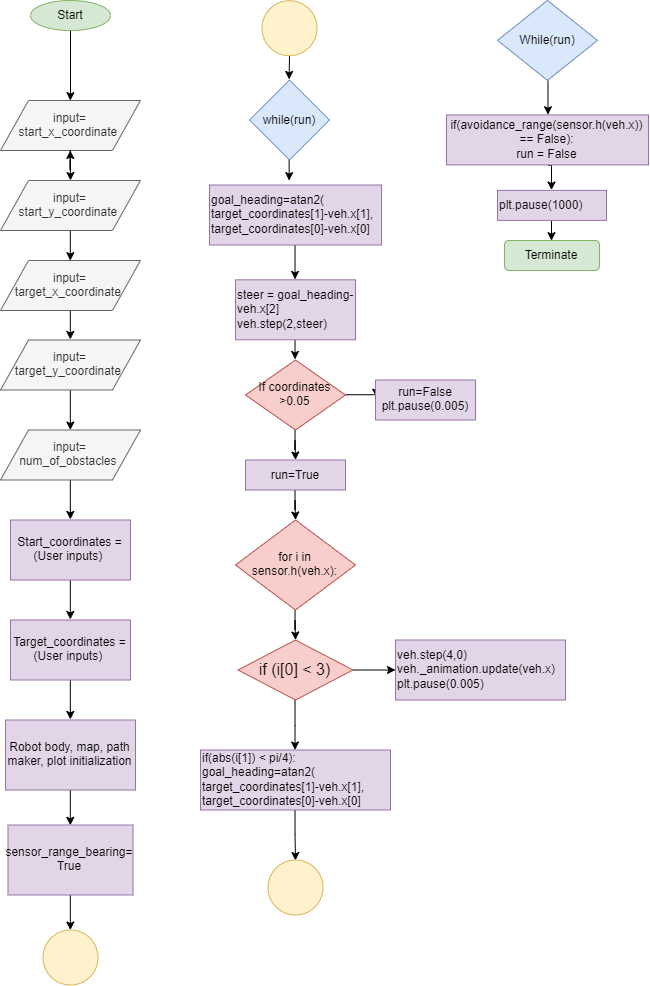

The diagram above was exported from draw.io. Its source (the exported page's mxGraphModel, read from the mxfile embedded in the PNG):
<mxGraphModel dx="929" dy="354" grid="1" gridSize="10" guides="1" tooltips="1" connect="1" arrows="1" fold="1" page="1" pageScale="1" pageWidth="850" pageHeight="1100" math="0" shadow="0">
  <root>
    <mxCell id="0" />
    <mxCell id="1" parent="0" />
    <mxCell id="yS7zfQjY0PB5mLIirMrg-1" style="edgeStyle=orthogonalEdgeStyle;rounded=0;orthogonalLoop=1;jettySize=auto;html=1;" edge="1" parent="1" source="yS7zfQjY0PB5mLIirMrg-2">
      <mxGeometry relative="1" as="geometry">
        <mxPoint x="70" y="100" as="targetPoint" />
        <Array as="points">
          <mxPoint x="70" y="90" />
        </Array>
      </mxGeometry>
    </mxCell>
    <mxCell id="yS7zfQjY0PB5mLIirMrg-2" value="Start" style="ellipse;whiteSpace=wrap;html=1;fillColor=#d5e8d4;strokeColor=#82b366;" vertex="1" parent="1">
      <mxGeometry x="30" width="80" height="30" as="geometry" />
    </mxCell>
    <mxCell id="yS7zfQjY0PB5mLIirMrg-3" style="edgeStyle=orthogonalEdgeStyle;rounded=0;orthogonalLoop=1;jettySize=auto;html=1;" edge="1" parent="1" source="yS7zfQjY0PB5mLIirMrg-4">
      <mxGeometry relative="1" as="geometry">
        <mxPoint x="70" y="180" as="targetPoint" />
      </mxGeometry>
    </mxCell>
    <mxCell id="yS7zfQjY0PB5mLIirMrg-4" value="input= start_x_coordinate&amp;nbsp;" style="shape=parallelogram;perimeter=parallelogramPerimeter;whiteSpace=wrap;html=1;direction=west;fillColor=#f5f5f5;strokeColor=#666666;fontColor=#333333;" vertex="1" parent="1">
      <mxGeometry y="100" width="140" height="50" as="geometry" />
    </mxCell>
    <mxCell id="yS7zfQjY0PB5mLIirMrg-5" style="edgeStyle=orthogonalEdgeStyle;rounded=0;orthogonalLoop=1;jettySize=auto;html=1;exitX=0.5;exitY=0;exitDx=0;exitDy=0;" edge="1" parent="1" source="yS7zfQjY0PB5mLIirMrg-4" target="yS7zfQjY0PB5mLIirMrg-4">
      <mxGeometry relative="1" as="geometry" />
    </mxCell>
    <mxCell id="yS7zfQjY0PB5mLIirMrg-93" style="edgeStyle=orthogonalEdgeStyle;rounded=0;orthogonalLoop=1;jettySize=auto;html=1;exitX=0.5;exitY=0;exitDx=0;exitDy=0;entryX=0.5;entryY=1;entryDx=0;entryDy=0;" edge="1" parent="1" source="yS7zfQjY0PB5mLIirMrg-7" target="yS7zfQjY0PB5mLIirMrg-10">
      <mxGeometry relative="1" as="geometry" />
    </mxCell>
    <mxCell id="yS7zfQjY0PB5mLIirMrg-7" value="input= start_y_coordinate&amp;nbsp;" style="shape=parallelogram;perimeter=parallelogramPerimeter;whiteSpace=wrap;html=1;direction=west;fillColor=#f5f5f5;strokeColor=#666666;fontColor=#333333;" vertex="1" parent="1">
      <mxGeometry y="180" width="140" height="50" as="geometry" />
    </mxCell>
    <mxCell id="yS7zfQjY0PB5mLIirMrg-94" style="edgeStyle=orthogonalEdgeStyle;rounded=0;orthogonalLoop=1;jettySize=auto;html=1;exitX=0.5;exitY=0;exitDx=0;exitDy=0;entryX=0.5;entryY=1;entryDx=0;entryDy=0;" edge="1" parent="1" source="yS7zfQjY0PB5mLIirMrg-10" target="yS7zfQjY0PB5mLIirMrg-13">
      <mxGeometry relative="1" as="geometry" />
    </mxCell>
    <mxCell id="yS7zfQjY0PB5mLIirMrg-10" value="input= target_x_coordinate&amp;nbsp;" style="shape=parallelogram;perimeter=parallelogramPerimeter;whiteSpace=wrap;html=1;direction=west;fillColor=#f5f5f5;strokeColor=#666666;fontColor=#333333;" vertex="1" parent="1">
      <mxGeometry y="260" width="140" height="50" as="geometry" />
    </mxCell>
    <mxCell id="yS7zfQjY0PB5mLIirMrg-95" style="edgeStyle=orthogonalEdgeStyle;rounded=0;orthogonalLoop=1;jettySize=auto;html=1;exitX=0.5;exitY=0;exitDx=0;exitDy=0;entryX=0.5;entryY=1;entryDx=0;entryDy=0;" edge="1" parent="1" source="yS7zfQjY0PB5mLIirMrg-13" target="yS7zfQjY0PB5mLIirMrg-90">
      <mxGeometry relative="1" as="geometry" />
    </mxCell>
    <mxCell id="yS7zfQjY0PB5mLIirMrg-13" value="input= target_y_coordinate&amp;nbsp;" style="shape=parallelogram;perimeter=parallelogramPerimeter;whiteSpace=wrap;html=1;direction=west;fillColor=#f5f5f5;strokeColor=#666666;fontColor=#333333;" vertex="1" parent="1">
      <mxGeometry y="339.5" width="140" height="50" as="geometry" />
    </mxCell>
    <mxCell id="yS7zfQjY0PB5mLIirMrg-97" style="edgeStyle=orthogonalEdgeStyle;rounded=0;orthogonalLoop=1;jettySize=auto;html=1;exitX=0.5;exitY=1;exitDx=0;exitDy=0;entryX=0.5;entryY=0;entryDx=0;entryDy=0;" edge="1" parent="1" source="yS7zfQjY0PB5mLIirMrg-16" target="yS7zfQjY0PB5mLIirMrg-18">
      <mxGeometry relative="1" as="geometry" />
    </mxCell>
    <mxCell id="yS7zfQjY0PB5mLIirMrg-16" value="Start_coordinates = (User inputs)&amp;nbsp;" style="rounded=0;whiteSpace=wrap;html=1;fillColor=#e1d5e7;strokeColor=#9673a6;" vertex="1" parent="1">
      <mxGeometry x="10" y="519.5" width="120" height="60" as="geometry" />
    </mxCell>
    <mxCell id="yS7zfQjY0PB5mLIirMrg-98" style="edgeStyle=orthogonalEdgeStyle;rounded=0;orthogonalLoop=1;jettySize=auto;html=1;exitX=0.5;exitY=1;exitDx=0;exitDy=0;entryX=0.5;entryY=0;entryDx=0;entryDy=0;" edge="1" parent="1" source="yS7zfQjY0PB5mLIirMrg-18" target="yS7zfQjY0PB5mLIirMrg-24">
      <mxGeometry relative="1" as="geometry" />
    </mxCell>
    <mxCell id="yS7zfQjY0PB5mLIirMrg-18" value="Target_coordinates = (User inputs)&amp;nbsp;" style="rounded=0;whiteSpace=wrap;html=1;fillColor=#e1d5e7;strokeColor=#9673a6;" vertex="1" parent="1">
      <mxGeometry x="10" y="619.5" width="120" height="60" as="geometry" />
    </mxCell>
    <mxCell id="yS7zfQjY0PB5mLIirMrg-99" style="edgeStyle=orthogonalEdgeStyle;rounded=0;orthogonalLoop=1;jettySize=auto;html=1;exitX=0.5;exitY=1;exitDx=0;exitDy=0;entryX=0.5;entryY=0;entryDx=0;entryDy=0;" edge="1" parent="1" source="yS7zfQjY0PB5mLIirMrg-24" target="yS7zfQjY0PB5mLIirMrg-26">
      <mxGeometry relative="1" as="geometry" />
    </mxCell>
    <mxCell id="yS7zfQjY0PB5mLIirMrg-24" value="Robot body, map, path maker, plot initialization" style="rounded=0;whiteSpace=wrap;html=1;fillColor=#e1d5e7;strokeColor=#9673a6;" vertex="1" parent="1">
      <mxGeometry x="5" y="719.5" width="130" height="70" as="geometry" />
    </mxCell>
    <mxCell id="yS7zfQjY0PB5mLIirMrg-100" style="edgeStyle=orthogonalEdgeStyle;rounded=0;orthogonalLoop=1;jettySize=auto;html=1;exitX=0.5;exitY=1;exitDx=0;exitDy=0;" edge="1" parent="1" source="yS7zfQjY0PB5mLIirMrg-26">
      <mxGeometry relative="1" as="geometry">
        <mxPoint x="69.82352941176475" y="929.5294117647059" as="targetPoint" />
      </mxGeometry>
    </mxCell>
    <mxCell id="yS7zfQjY0PB5mLIirMrg-26" value="sensor_range_bearing= True" style="rounded=0;whiteSpace=wrap;html=1;fillColor=#e1d5e7;strokeColor=#9673a6;" vertex="1" parent="1">
      <mxGeometry x="7.5" y="824.5" width="125" height="70" as="geometry" />
    </mxCell>
    <mxCell id="yS7zfQjY0PB5mLIirMrg-140" style="edgeStyle=orthogonalEdgeStyle;rounded=0;orthogonalLoop=1;jettySize=auto;html=1;exitX=0.5;exitY=1;exitDx=0;exitDy=0;" edge="1" parent="1" source="yS7zfQjY0PB5mLIirMrg-28">
      <mxGeometry relative="1" as="geometry">
        <mxPoint x="288.82352941176464" y="180.11764705882354" as="targetPoint" />
      </mxGeometry>
    </mxCell>
    <mxCell id="yS7zfQjY0PB5mLIirMrg-28" value="while(run)" style="rhombus;whiteSpace=wrap;html=1;fillColor=#dae8fc;strokeColor=#6c8ebf;" vertex="1" parent="1">
      <mxGeometry x="249" y="79.5" width="80" height="80" as="geometry" />
    </mxCell>
    <mxCell id="yS7zfQjY0PB5mLIirMrg-141" style="edgeStyle=orthogonalEdgeStyle;rounded=0;orthogonalLoop=1;jettySize=auto;html=1;exitX=0.5;exitY=1;exitDx=0;exitDy=0;entryX=0.5;entryY=0;entryDx=0;entryDy=0;" edge="1" parent="1" source="yS7zfQjY0PB5mLIirMrg-30" target="yS7zfQjY0PB5mLIirMrg-65">
      <mxGeometry relative="1" as="geometry" />
    </mxCell>
    <mxCell id="yS7zfQjY0PB5mLIirMrg-30" value="&lt;span style=&quot;font-family: &amp;#34;gg sans&amp;#34; , &amp;#34;noto sans&amp;#34; , &amp;#34;helvetica neue&amp;#34; , &amp;#34;helvetica&amp;#34; , &amp;#34;arial&amp;#34; , sans-serif&quot;&gt;    goal_heading=atan2(&lt;br&gt;                target_coordinates[1]-veh.x[1], &lt;br&gt;                target_coordinates[0]-veh.x[0]&lt;/span&gt;" style="rounded=0;whiteSpace=wrap;html=1;fillColor=#e1d5e7;align=left;strokeColor=#9673a6;" vertex="1" parent="1">
      <mxGeometry x="209" y="184.5" width="172" height="60" as="geometry" />
    </mxCell>
    <mxCell id="yS7zfQjY0PB5mLIirMrg-142" style="edgeStyle=orthogonalEdgeStyle;rounded=0;orthogonalLoop=1;jettySize=auto;html=1;exitX=0.5;exitY=1;exitDx=0;exitDy=0;entryX=0.5;entryY=0;entryDx=0;entryDy=0;" edge="1" parent="1" source="yS7zfQjY0PB5mLIirMrg-65" target="yS7zfQjY0PB5mLIirMrg-107">
      <mxGeometry relative="1" as="geometry" />
    </mxCell>
    <mxCell id="yS7zfQjY0PB5mLIirMrg-65" value="&lt;span style=&quot;font-family: &amp;#34;gg sans&amp;#34; , &amp;#34;noto sans&amp;#34; , &amp;#34;helvetica neue&amp;#34; , &amp;#34;helvetica&amp;#34; , &amp;#34;arial&amp;#34; , sans-serif&quot;&gt;&lt;font style=&quot;font-size: 12px&quot;&gt; steer = goal_heading- veh.x[2]&lt;br/&gt;    veh.step(2,steer)&lt;/font&gt;&lt;/span&gt;" style="rounded=0;whiteSpace=wrap;html=1;fillColor=#e1d5e7;align=left;strokeColor=#9673a6;" vertex="1" parent="1">
      <mxGeometry x="235" y="279.2975858800552" width="120" height="60" as="geometry" />
    </mxCell>
    <mxCell id="yS7zfQjY0PB5mLIirMrg-96" style="edgeStyle=orthogonalEdgeStyle;rounded=0;orthogonalLoop=1;jettySize=auto;html=1;exitX=0.5;exitY=0;exitDx=0;exitDy=0;entryX=0.5;entryY=0;entryDx=0;entryDy=0;" edge="1" parent="1" source="yS7zfQjY0PB5mLIirMrg-90" target="yS7zfQjY0PB5mLIirMrg-16">
      <mxGeometry relative="1" as="geometry" />
    </mxCell>
    <mxCell id="yS7zfQjY0PB5mLIirMrg-90" value="input= num_of_obstacles&amp;nbsp;" style="shape=parallelogram;perimeter=parallelogramPerimeter;whiteSpace=wrap;html=1;direction=west;fillColor=#f5f5f5;strokeColor=#666666;fontColor=#333333;" vertex="1" parent="1">
      <mxGeometry y="429.5" width="140" height="50" as="geometry" />
    </mxCell>
    <mxCell id="yS7zfQjY0PB5mLIirMrg-101" value="" style="ellipse;whiteSpace=wrap;html=1;aspect=fixed;fillColor=#fff2cc;strokeColor=#d6b656;" vertex="1" parent="1">
      <mxGeometry x="42.5" y="929.5" width="55" height="55" as="geometry" />
    </mxCell>
    <mxCell id="yS7zfQjY0PB5mLIirMrg-104" value="Terminate" style="rounded=1;whiteSpace=wrap;html=1;fillColor=#d5e8d4;strokeColor=#82b366;" vertex="1" parent="1">
      <mxGeometry x="504" y="240.01198084214153" width="95" height="30" as="geometry" />
    </mxCell>
    <mxCell id="yS7zfQjY0PB5mLIirMrg-105" style="edgeStyle=orthogonalEdgeStyle;rounded=0;orthogonalLoop=1;jettySize=auto;html=1;" edge="1" parent="1" source="yS7zfQjY0PB5mLIirMrg-107">
      <mxGeometry relative="1" as="geometry">
        <mxPoint x="295" y="459.5" as="targetPoint" />
      </mxGeometry>
    </mxCell>
    <mxCell id="yS7zfQjY0PB5mLIirMrg-106" style="edgeStyle=orthogonalEdgeStyle;rounded=0;orthogonalLoop=1;jettySize=auto;html=1;exitX=1;exitY=0.5;exitDx=0;exitDy=0;" edge="1" parent="1" source="yS7zfQjY0PB5mLIirMrg-107">
      <mxGeometry relative="1" as="geometry">
        <mxPoint x="376.16666666666697" y="397" as="targetPoint" />
      </mxGeometry>
    </mxCell>
    <mxCell id="yS7zfQjY0PB5mLIirMrg-107" value="If coordinates &amp;gt;0.05" style="rhombus;whiteSpace=wrap;html=1;fillColor=#f8cecc;strokeColor=#b85450;" vertex="1" parent="1">
      <mxGeometry x="245" y="359.5" width="100" height="70" as="geometry" />
    </mxCell>
    <mxCell id="yS7zfQjY0PB5mLIirMrg-108" style="edgeStyle=orthogonalEdgeStyle;rounded=0;orthogonalLoop=1;jettySize=auto;html=1;" edge="1" parent="1" source="yS7zfQjY0PB5mLIirMrg-109">
      <mxGeometry relative="1" as="geometry">
        <mxPoint x="295" y="519.5" as="targetPoint" />
      </mxGeometry>
    </mxCell>
    <mxCell id="yS7zfQjY0PB5mLIirMrg-109" value="run=True" style="rounded=0;whiteSpace=wrap;html=1;fillColor=#e1d5e7;strokeColor=#9673a6;" vertex="1" parent="1">
      <mxGeometry x="245" y="459.5" width="100" height="30" as="geometry" />
    </mxCell>
    <mxCell id="yS7zfQjY0PB5mLIirMrg-110" value="run=False&lt;br&gt;plt.pause(0.005)" style="rounded=0;whiteSpace=wrap;html=1;fillColor=#e1d5e7;strokeColor=#9673a6;" vertex="1" parent="1">
      <mxGeometry x="375" y="379.5" width="100" height="40" as="geometry" />
    </mxCell>
    <mxCell id="yS7zfQjY0PB5mLIirMrg-111" style="edgeStyle=orthogonalEdgeStyle;rounded=0;orthogonalLoop=1;jettySize=auto;html=1;" edge="1" parent="1" source="yS7zfQjY0PB5mLIirMrg-112">
      <mxGeometry relative="1" as="geometry">
        <mxPoint x="295" y="639.5" as="targetPoint" />
      </mxGeometry>
    </mxCell>
    <mxCell id="yS7zfQjY0PB5mLIirMrg-112" value="&lt;span style=&quot;font-family: &amp;#34;gg sans&amp;#34; , &amp;#34;noto sans&amp;#34; , &amp;#34;helvetica neue&amp;#34; , &amp;#34;helvetica&amp;#34; , &amp;#34;arial&amp;#34; , sans-serif ; text-align: left&quot;&gt;&lt;font style=&quot;font-size: 12px&quot;&gt;for i in sensor.h(veh.x):&lt;/font&gt;&lt;/span&gt;" style="rhombus;whiteSpace=wrap;html=1;fillColor=#f8cecc;strokeColor=#b85450;" vertex="1" parent="1">
      <mxGeometry x="235" y="519.5" width="120" height="90" as="geometry" />
    </mxCell>
    <mxCell id="yS7zfQjY0PB5mLIirMrg-113" style="edgeStyle=orthogonalEdgeStyle;rounded=0;orthogonalLoop=1;jettySize=auto;html=1;" edge="1" parent="1" source="yS7zfQjY0PB5mLIirMrg-115" target="yS7zfQjY0PB5mLIirMrg-117">
      <mxGeometry relative="1" as="geometry">
        <mxPoint x="295" y="749.5" as="targetPoint" />
      </mxGeometry>
    </mxCell>
    <mxCell id="yS7zfQjY0PB5mLIirMrg-114" style="edgeStyle=orthogonalEdgeStyle;rounded=0;orthogonalLoop=1;jettySize=auto;html=1;" edge="1" parent="1" source="yS7zfQjY0PB5mLIirMrg-115">
      <mxGeometry relative="1" as="geometry">
        <mxPoint x="395" y="669.5" as="targetPoint" />
      </mxGeometry>
    </mxCell>
    <mxCell id="yS7zfQjY0PB5mLIirMrg-115" value="&lt;span style=&quot;font-family: &amp;#34;gg sans&amp;#34; , &amp;#34;noto sans&amp;#34; , &amp;#34;helvetica neue&amp;#34; , &amp;#34;helvetica&amp;#34; , &amp;#34;arial&amp;#34; , sans-serif ; font-size: 16px ; text-align: left&quot;&gt; if (i[0] &amp;lt; 3)&lt;/span&gt;" style="rhombus;whiteSpace=wrap;html=1;fillColor=#f8cecc;strokeColor=#b85450;" vertex="1" parent="1">
      <mxGeometry x="237.5" y="639.5" width="115" height="60" as="geometry" />
    </mxCell>
    <mxCell id="yS7zfQjY0PB5mLIirMrg-116" style="edgeStyle=orthogonalEdgeStyle;rounded=0;orthogonalLoop=1;jettySize=auto;html=1;" edge="1" parent="1" source="yS7zfQjY0PB5mLIirMrg-117">
      <mxGeometry relative="1" as="geometry">
        <mxPoint x="295" y="860" as="targetPoint" />
      </mxGeometry>
    </mxCell>
    <mxCell id="yS7zfQjY0PB5mLIirMrg-117" value="&lt;span style=&quot;font-family: &amp;#34;gg sans&amp;#34; , &amp;#34;noto sans&amp;#34; , &amp;#34;helvetica neue&amp;#34; , &amp;#34;helvetica&amp;#34; , &amp;#34;arial&amp;#34; , sans-serif&quot;&gt;  if(abs(i[1]) &amp;lt; pi/4):&lt;br&gt;                    goal_heading=atan2(&lt;br&gt;                    target_coordinates[1]-veh.x[1],&lt;br&gt;                    target_coordinates[0]-veh.x[0]&lt;/span&gt;" style="rounded=0;whiteSpace=wrap;html=1;align=left;fillColor=#e1d5e7;strokeColor=#9673a6;" vertex="1" parent="1">
      <mxGeometry x="200" y="749.5" width="190" height="60" as="geometry" />
    </mxCell>
    <mxCell id="yS7zfQjY0PB5mLIirMrg-118" value="&lt;span style=&quot;font-family: &amp;#34;gg sans&amp;#34; , &amp;#34;noto sans&amp;#34; , &amp;#34;helvetica neue&amp;#34; , &amp;#34;helvetica&amp;#34; , &amp;#34;arial&amp;#34; , sans-serif&quot;&gt; veh.step(4,0)&lt;br&gt;                 veh._animation.update(veh.x)&lt;br&gt;                 plt.pause(0.005)&lt;/span&gt;" style="rounded=0;whiteSpace=wrap;html=1;fillColor=#e1d5e7;align=left;strokeColor=#9673a6;" vertex="1" parent="1">
      <mxGeometry x="395" y="639.5" width="170" height="60" as="geometry" />
    </mxCell>
    <mxCell id="yS7zfQjY0PB5mLIirMrg-147" style="edgeStyle=orthogonalEdgeStyle;rounded=0;orthogonalLoop=1;jettySize=auto;html=1;exitX=0.5;exitY=1;exitDx=0;exitDy=0;entryX=0.5;entryY=0;entryDx=0;entryDy=0;" edge="1" parent="1" source="yS7zfQjY0PB5mLIirMrg-126" target="yS7zfQjY0PB5mLIirMrg-128">
      <mxGeometry relative="1" as="geometry" />
    </mxCell>
    <mxCell id="yS7zfQjY0PB5mLIirMrg-126" value="While(run)" style="rhombus;whiteSpace=wrap;html=1;fillColor=#dae8fc;strokeColor=#6c8ebf;" vertex="1" parent="1">
      <mxGeometry x="497" y="-0.09522561465992663" width="100" height="80" as="geometry" />
    </mxCell>
    <mxCell id="yS7zfQjY0PB5mLIirMrg-150" style="edgeStyle=orthogonalEdgeStyle;rounded=0;orthogonalLoop=1;jettySize=auto;html=1;exitX=0.5;exitY=1;exitDx=0;exitDy=0;entryX=0.5;entryY=0;entryDx=0;entryDy=0;" edge="1" parent="1" source="yS7zfQjY0PB5mLIirMrg-128" target="yS7zfQjY0PB5mLIirMrg-130">
      <mxGeometry relative="1" as="geometry" />
    </mxCell>
    <mxCell id="yS7zfQjY0PB5mLIirMrg-128" value="&lt;span style=&quot;font-family: &amp;#34;gg sans&amp;#34; , &amp;#34;noto sans&amp;#34; , &amp;#34;helvetica neue&amp;#34; , &amp;#34;helvetica&amp;#34; , &amp;#34;arial&amp;#34; , sans-serif ; text-align: left&quot;&gt; if(avoidance_range(sensor.h(veh.x)) == False):&lt;br&gt;        run = False&lt;/span&gt;" style="rounded=0;whiteSpace=wrap;html=1;fillColor=#e1d5e7;strokeColor=#9673a6;" vertex="1" parent="1">
      <mxGeometry x="446" y="114.40477438534008" width="202" height="50" as="geometry" />
    </mxCell>
    <mxCell id="yS7zfQjY0PB5mLIirMrg-149" style="edgeStyle=orthogonalEdgeStyle;rounded=0;orthogonalLoop=1;jettySize=auto;html=1;exitX=0.5;exitY=1;exitDx=0;exitDy=0;" edge="1" parent="1" source="yS7zfQjY0PB5mLIirMrg-130">
      <mxGeometry relative="1" as="geometry">
        <mxPoint x="551" y="240.11764705882354" as="targetPoint" />
      </mxGeometry>
    </mxCell>
    <mxCell id="yS7zfQjY0PB5mLIirMrg-130" value="&lt;span style=&quot;font-family: &amp;#34;gg sans&amp;#34; , &amp;#34;noto sans&amp;#34; , &amp;#34;helvetica neue&amp;#34; , &amp;#34;helvetica&amp;#34; , &amp;#34;arial&amp;#34; , sans-serif&quot;&gt;&lt;font style=&quot;font-size: 12px&quot;&gt;plt.pause(1000)&lt;/font&gt;&lt;/span&gt;" style="rounded=0;whiteSpace=wrap;html=1;fillColor=#e1d5e7;align=left;strokeColor=#9673a6;" vertex="1" parent="1">
      <mxGeometry x="497" y="189.90477438534006" width="109" height="30" as="geometry" />
    </mxCell>
    <mxCell id="yS7zfQjY0PB5mLIirMrg-143" value="" style="ellipse;whiteSpace=wrap;html=1;aspect=fixed;fillColor=#fff2cc;strokeColor=#d6b656;" vertex="1" parent="1">
      <mxGeometry x="267.5" y="859.5" width="55" height="55" as="geometry" />
    </mxCell>
    <mxCell id="yS7zfQjY0PB5mLIirMrg-146" style="edgeStyle=orthogonalEdgeStyle;rounded=0;orthogonalLoop=1;jettySize=auto;html=1;entryX=0.5;entryY=0;entryDx=0;entryDy=0;" edge="1" parent="1" source="yS7zfQjY0PB5mLIirMrg-144" target="yS7zfQjY0PB5mLIirMrg-28">
      <mxGeometry relative="1" as="geometry" />
    </mxCell>
    <mxCell id="yS7zfQjY0PB5mLIirMrg-144" value="" style="ellipse;whiteSpace=wrap;html=1;aspect=fixed;fillColor=#fff2cc;strokeColor=#d6b656;" vertex="1" parent="1">
      <mxGeometry x="261.5" y="0.2023961684283222" width="55" height="55" as="geometry" />
    </mxCell>
  </root>
</mxGraphModel>